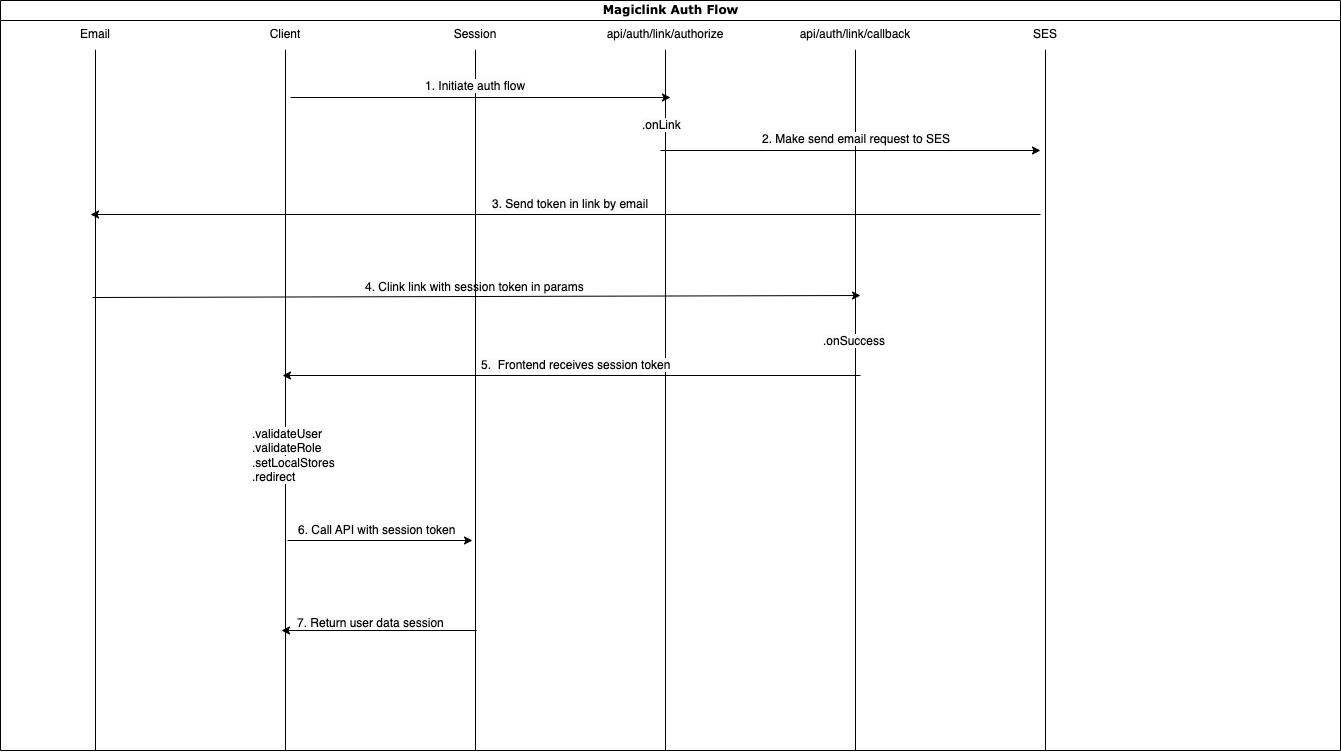

The diagram above was exported from draw.io. Its source (the exported page's mxGraphModel, read from the mxfile embedded in the PNG):
<mxGraphModel dx="1822" dy="1297" grid="1" gridSize="10" guides="1" tooltips="1" connect="1" arrows="1" fold="1" page="1" pageScale="1" pageWidth="1100" pageHeight="850" background="none" math="0" shadow="0">
  <root>
    <mxCell id="u83zln2TlRYTV-YRvbqQ-0" />
    <mxCell id="u83zln2TlRYTV-YRvbqQ-1" parent="u83zln2TlRYTV-YRvbqQ-0" />
    <mxCell id="u83zln2TlRYTV-YRvbqQ-2" value="&lt;font style=&quot;font-size: 12px;&quot;&gt;Magiclink Auth Flow&lt;/font&gt;" style="swimlane;html=1;childLayout=stackLayout;startSize=20;rounded=0;shadow=0;labelBackgroundColor=none;strokeWidth=1;fontFamily=Verdana;fontSize=8;align=center;" parent="u83zln2TlRYTV-YRvbqQ-1" vertex="1">
      <mxGeometry x="-990" y="-790" width="1340" height="750" as="geometry" />
    </mxCell>
    <object label="Email" id="2iIi9S6ZRl1Rx0nirSnP-0">
      <mxCell style="text;whiteSpace=wrap;html=1;align=center;points=[[0,0,0,0,0],[0,0.25,0,0,0],[0,0.5,0,0,0],[0,0.75,0,0,0],[0,1,0,0,0],[0.25,0,0,0,0],[0.25,1,0,0,0],[0.5,0,0,0,0],[0.5,0.04,0,0,0],[0.5,1,0,0,0],[0.75,0,0,0,0],[0.75,1,0,0,0],[1,0,0,0,0],[1,0.25,0,0,0],[1,0.5,0,0,0],[1,0.75,0,0,0],[1,1,0,0,0]];" parent="u83zln2TlRYTV-YRvbqQ-2" vertex="1">
        <mxGeometry y="20" width="190" height="730" as="geometry" />
      </mxCell>
    </object>
    <object label="Client" id="u83zln2TlRYTV-YRvbqQ-3">
      <mxCell style="text;whiteSpace=wrap;html=1;align=center;points=[[0,0,0,0,0],[0,0.25,0,0,0],[0,0.5,0,0,0],[0,0.75,0,0,0],[0,1,0,0,0],[0.25,0,0,0,0],[0.25,1,0,0,0],[0.5,0,0,0,0],[0.5,0.04,0,0,0],[0.5,1,0,0,0],[0.75,0,0,0,0],[0.75,1,0,0,0],[1,0,0,0,0],[1,0.25,0,0,0],[1,0.5,0,0,0],[1,0.75,0,0,0],[1,1,0,0,0]];" parent="u83zln2TlRYTV-YRvbqQ-2" vertex="1">
        <mxGeometry x="190" y="20" width="190" height="730" as="geometry" />
      </mxCell>
    </object>
    <mxCell id="u83zln2TlRYTV-YRvbqQ-4" value="" style="endArrow=none;html=1;rounded=0;exitX=0.5;exitY=0.04;exitDx=0;exitDy=0;exitPerimeter=0;entryX=0.5;entryY=1;entryDx=0;entryDy=0;entryPerimeter=0;" parent="u83zln2TlRYTV-YRvbqQ-2" source="u83zln2TlRYTV-YRvbqQ-3" target="u83zln2TlRYTV-YRvbqQ-3" edge="1">
      <mxGeometry width="50" height="50" relative="1" as="geometry">
        <mxPoint x="520" y="360" as="sourcePoint" />
        <mxPoint x="570" y="310" as="targetPoint" />
      </mxGeometry>
    </mxCell>
    <mxCell id="u83zln2TlRYTV-YRvbqQ-5" value="" style="endArrow=classic;html=1;rounded=0;strokeColor=#000000;" parent="u83zln2TlRYTV-YRvbqQ-2" edge="1">
      <mxGeometry width="50" height="50" relative="1" as="geometry">
        <mxPoint x="476" y="630" as="sourcePoint" />
        <mxPoint x="281" y="630" as="targetPoint" />
      </mxGeometry>
    </mxCell>
    <mxCell id="u83zln2TlRYTV-YRvbqQ-6" value="" style="endArrow=classic;html=1;rounded=0;strokeColor=#000000;" parent="u83zln2TlRYTV-YRvbqQ-2" edge="1">
      <mxGeometry width="50" height="50" relative="1" as="geometry">
        <mxPoint x="287" y="540" as="sourcePoint" />
        <mxPoint x="472" y="540" as="targetPoint" />
      </mxGeometry>
    </mxCell>
    <object label="Session" id="u83zln2TlRYTV-YRvbqQ-7">
      <mxCell style="text;whiteSpace=wrap;html=1;align=center;points=[[0,0,0,0,0],[0,0.25,0,0,0],[0,0.5,0,0,0],[0,0.75,0,0,0],[0,1,0,0,0],[0.25,0,0,0,0],[0.25,1,0,0,0],[0.5,0,0,0,0],[0.5,0.04,0,0,0],[0.5,1,0,0,0],[0.75,0,0,0,0],[0.75,1,0,0,0],[1,0,0,0,0],[1,0.25,0,0,0],[1,0.5,0,0,0],[1,0.75,0,0,0],[1,1,0,0,0]];" parent="u83zln2TlRYTV-YRvbqQ-2" vertex="1">
        <mxGeometry x="380" y="20" width="190" height="730" as="geometry" />
      </mxCell>
    </object>
    <object label="api/auth/link/authorize" id="u83zln2TlRYTV-YRvbqQ-8">
      <mxCell style="text;whiteSpace=wrap;html=1;align=center;points=[[0,0,0,0,0],[0,0.25,0,0,0],[0,0.5,0,0,0],[0,0.75,0,0,0],[0,1,0,0,0],[0.25,0,0,0,0],[0.25,1,0,0,0],[0.5,0,0,0,0],[0.5,0.04,0,0,0],[0.5,1,0,0,0],[0.75,0,0,0,0],[0.75,1,0,0,0],[1,0,0,0,0],[1,0.25,0,0,0],[1,0.5,0,0,0],[1,0.75,0,0,0],[1,1,0,0,0]];" parent="u83zln2TlRYTV-YRvbqQ-2" vertex="1">
        <mxGeometry x="570" y="20" width="190" height="730" as="geometry" />
      </mxCell>
    </object>
    <mxCell id="u83zln2TlRYTV-YRvbqQ-9" value="" style="endArrow=classic;html=1;rounded=0;strokeColor=#000000;" parent="u83zln2TlRYTV-YRvbqQ-2" edge="1">
      <mxGeometry width="50" height="50" relative="1" as="geometry">
        <mxPoint x="860" y="375" as="sourcePoint" />
        <mxPoint x="282" y="375" as="targetPoint" />
      </mxGeometry>
    </mxCell>
    <object label="api/auth/link/callback" id="u83zln2TlRYTV-YRvbqQ-10">
      <mxCell style="text;whiteSpace=wrap;html=1;align=center;points=[[0,0,0,0,0],[0,0.25,0,0,0],[0,0.5,0,0,0],[0,0.75,0,0,0],[0,1,0,0,0],[0.25,0,0,0,0],[0.25,1,0,0,0],[0.5,0,0,0,0],[0.5,0.04,0,0,0],[0.5,1,0,0,0],[0.75,0,0,0,0],[0.75,1,0,0,0],[1,0,0,0,0],[1,0.25,0,0,0],[1,0.5,0,0,0],[1,0.75,0,0,0],[1,1,0,0,0]];" parent="u83zln2TlRYTV-YRvbqQ-2" vertex="1">
        <mxGeometry x="760" y="20" width="190" height="730" as="geometry" />
      </mxCell>
    </object>
    <mxCell id="u83zln2TlRYTV-YRvbqQ-11" value="" style="endArrow=classic;html=1;rounded=0;strokeColor=#000000;" parent="u83zln2TlRYTV-YRvbqQ-2" edge="1">
      <mxGeometry width="50" height="50" relative="1" as="geometry">
        <mxPoint x="660" y="150" as="sourcePoint" />
        <mxPoint x="1040" y="150" as="targetPoint" />
      </mxGeometry>
    </mxCell>
    <mxCell id="u83zln2TlRYTV-YRvbqQ-12" value="" style="endArrow=classic;html=1;rounded=0;strokeColor=#000000;" parent="u83zln2TlRYTV-YRvbqQ-2" edge="1">
      <mxGeometry width="50" height="50" relative="1" as="geometry">
        <mxPoint x="1040" y="214" as="sourcePoint" />
        <mxPoint x="90" y="214" as="targetPoint" />
      </mxGeometry>
    </mxCell>
    <object label="SES" id="u83zln2TlRYTV-YRvbqQ-13">
      <mxCell style="text;whiteSpace=wrap;html=1;align=center;points=[[0,0,0,0,0],[0,0.25,0,0,0],[0,0.5,0,0,0],[0,0.75,0,0,0],[0,1,0,0,0],[0.25,0,0,0,0],[0.25,1,0,0,0],[0.5,0,0,0,0],[0.5,0.04,0,0,0],[0.5,1,0,0,0],[0.75,0,0,0,0],[0.75,1,0,0,0],[1,0,0,0,0],[1,0.25,0,0,0],[1,0.5,0,0,0],[1,0.75,0,0,0],[1,1,0,0,0]];" parent="u83zln2TlRYTV-YRvbqQ-2" vertex="1">
        <mxGeometry x="950" y="20" width="190" height="730" as="geometry" />
      </mxCell>
    </object>
    <mxCell id="u83zln2TlRYTV-YRvbqQ-14" value="" style="endArrow=none;html=1;rounded=0;exitX=0.5;exitY=0.04;exitDx=0;exitDy=0;exitPerimeter=0;entryX=0.5;entryY=1;entryDx=0;entryDy=0;entryPerimeter=0;" parent="u83zln2TlRYTV-YRvbqQ-2" source="u83zln2TlRYTV-YRvbqQ-7" target="u83zln2TlRYTV-YRvbqQ-7" edge="1">
      <mxGeometry width="50" height="50" relative="1" as="geometry">
        <mxPoint x="105" y="59" as="sourcePoint" />
        <mxPoint x="105" y="760" as="targetPoint" />
      </mxGeometry>
    </mxCell>
    <mxCell id="u83zln2TlRYTV-YRvbqQ-15" value="" style="endArrow=none;html=1;rounded=0;exitX=0.5;exitY=0.04;exitDx=0;exitDy=0;exitPerimeter=0;entryX=0.5;entryY=1;entryDx=0;entryDy=0;entryPerimeter=0;" parent="u83zln2TlRYTV-YRvbqQ-2" source="u83zln2TlRYTV-YRvbqQ-8" target="u83zln2TlRYTV-YRvbqQ-8" edge="1">
      <mxGeometry width="50" height="50" relative="1" as="geometry">
        <mxPoint x="115" y="69" as="sourcePoint" />
        <mxPoint x="115" y="770" as="targetPoint" />
      </mxGeometry>
    </mxCell>
    <mxCell id="u83zln2TlRYTV-YRvbqQ-16" value="" style="endArrow=none;html=1;rounded=0;exitX=0.5;exitY=0.04;exitDx=0;exitDy=0;exitPerimeter=0;entryX=0.5;entryY=1;entryDx=0;entryDy=0;entryPerimeter=0;" parent="u83zln2TlRYTV-YRvbqQ-2" source="u83zln2TlRYTV-YRvbqQ-10" target="u83zln2TlRYTV-YRvbqQ-10" edge="1">
      <mxGeometry width="50" height="50" relative="1" as="geometry">
        <mxPoint x="125" y="79" as="sourcePoint" />
        <mxPoint x="125" y="780" as="targetPoint" />
      </mxGeometry>
    </mxCell>
    <mxCell id="u83zln2TlRYTV-YRvbqQ-17" value="" style="endArrow=none;html=1;rounded=0;exitX=0.5;exitY=0.04;exitDx=0;exitDy=0;exitPerimeter=0;entryX=0.5;entryY=1;entryDx=0;entryDy=0;entryPerimeter=0;" parent="u83zln2TlRYTV-YRvbqQ-2" source="u83zln2TlRYTV-YRvbqQ-13" target="u83zln2TlRYTV-YRvbqQ-13" edge="1">
      <mxGeometry width="50" height="50" relative="1" as="geometry">
        <mxPoint x="135" y="89" as="sourcePoint" />
        <mxPoint x="135" y="790" as="targetPoint" />
      </mxGeometry>
    </mxCell>
    <mxCell id="2iIi9S6ZRl1Rx0nirSnP-1" value="" style="endArrow=none;html=1;rounded=0;exitX=0.5;exitY=0.04;exitDx=0;exitDy=0;exitPerimeter=0;entryX=0.5;entryY=1;entryDx=0;entryDy=0;entryPerimeter=0;" parent="u83zln2TlRYTV-YRvbqQ-2" source="2iIi9S6ZRl1Rx0nirSnP-0" target="2iIi9S6ZRl1Rx0nirSnP-0" edge="1">
      <mxGeometry width="50" height="50" relative="1" as="geometry">
        <mxPoint x="261" y="59" as="sourcePoint" />
        <mxPoint x="261" y="760" as="targetPoint" />
      </mxGeometry>
    </mxCell>
    <mxCell id="u83zln2TlRYTV-YRvbqQ-18" value="" style="endArrow=classic;html=1;rounded=0;strokeColor=#000000;" parent="u83zln2TlRYTV-YRvbqQ-1" edge="1">
      <mxGeometry width="50" height="50" relative="1" as="geometry">
        <mxPoint x="-700" y="-693" as="sourcePoint" />
        <mxPoint x="-320" y="-693" as="targetPoint" />
      </mxGeometry>
    </mxCell>
    <mxCell id="u83zln2TlRYTV-YRvbqQ-19" value="&lt;span style=&quot;color: rgb(0, 0, 0); font-family: Helvetica; font-size: 12px; font-style: normal; font-variant-ligatures: normal; font-variant-caps: normal; font-weight: 400; letter-spacing: normal; orphans: 2; text-align: center; text-indent: 0px; text-transform: none; widows: 2; word-spacing: 0px; -webkit-text-stroke-width: 0px; background-color: rgb(251, 251, 251); text-decoration-thickness: initial; text-decoration-style: initial; text-decoration-color: initial; float: none; display: inline !important;&quot;&gt;2. Make send email request to SES&lt;/span&gt;" style="text;whiteSpace=wrap;html=1;" parent="u83zln2TlRYTV-YRvbqQ-1" vertex="1">
      <mxGeometry x="-230" y="-665" width="200" height="40" as="geometry" />
    </mxCell>
    <mxCell id="u83zln2TlRYTV-YRvbqQ-21" value="&lt;span style=&quot;color: rgb(0, 0, 0); font-family: Helvetica; font-size: 12px; font-style: normal; font-variant-ligatures: normal; font-variant-caps: normal; font-weight: 400; letter-spacing: normal; orphans: 2; text-align: center; text-indent: 0px; text-transform: none; widows: 2; word-spacing: 0px; -webkit-text-stroke-width: 0px; background-color: rgb(251, 251, 251); text-decoration-thickness: initial; text-decoration-style: initial; text-decoration-color: initial; float: none; display: inline !important;&quot;&gt;1. Initiate auth flow&lt;/span&gt;" style="text;whiteSpace=wrap;html=1;" parent="u83zln2TlRYTV-YRvbqQ-1" vertex="1">
      <mxGeometry x="-567" y="-718" width="176" height="40" as="geometry" />
    </mxCell>
    <mxCell id="u83zln2TlRYTV-YRvbqQ-22" value="&lt;span style=&quot;color: rgb(0, 0, 0); font-family: Helvetica; font-size: 12px; font-style: normal; font-variant-ligatures: normal; font-variant-caps: normal; font-weight: 400; letter-spacing: normal; orphans: 2; text-align: center; text-indent: 0px; text-transform: none; widows: 2; word-spacing: 0px; -webkit-text-stroke-width: 0px; background-color: rgb(251, 251, 251); text-decoration-thickness: initial; text-decoration-style: initial; text-decoration-color: initial; float: none; display: inline !important;&quot;&gt;5.&amp;nbsp; Frontend receives session token&lt;/span&gt;" style="text;whiteSpace=wrap;html=1;" parent="u83zln2TlRYTV-YRvbqQ-1" vertex="1">
      <mxGeometry x="-511" y="-439" width="200" height="40" as="geometry" />
    </mxCell>
    <mxCell id="u83zln2TlRYTV-YRvbqQ-23" value="&lt;span style=&quot;color: rgb(0, 0, 0); font-family: Helvetica; font-size: 12px; font-style: normal; font-variant-ligatures: normal; font-variant-caps: normal; font-weight: 400; letter-spacing: normal; orphans: 2; text-align: center; text-indent: 0px; text-transform: none; widows: 2; word-spacing: 0px; -webkit-text-stroke-width: 0px; background-color: rgb(251, 251, 251); text-decoration-thickness: initial; text-decoration-style: initial; text-decoration-color: initial; float: none; display: inline !important;&quot;&gt;6. Call API with session token&lt;/span&gt;" style="text;whiteSpace=wrap;html=1;" parent="u83zln2TlRYTV-YRvbqQ-1" vertex="1">
      <mxGeometry x="-694" y="-274" width="200" height="40" as="geometry" />
    </mxCell>
    <mxCell id="u83zln2TlRYTV-YRvbqQ-24" value="&lt;span style=&quot;color: rgb(0, 0, 0); font-family: Helvetica; font-size: 12px; font-style: normal; font-variant-ligatures: normal; font-variant-caps: normal; font-weight: 400; letter-spacing: normal; orphans: 2; text-align: center; text-indent: 0px; text-transform: none; widows: 2; word-spacing: 0px; -webkit-text-stroke-width: 0px; background-color: rgb(251, 251, 251); text-decoration-thickness: initial; text-decoration-style: initial; text-decoration-color: initial; float: none; display: inline !important;&quot;&gt;7. Return user data session&lt;/span&gt;" style="text;whiteSpace=wrap;html=1;" parent="u83zln2TlRYTV-YRvbqQ-1" vertex="1">
      <mxGeometry x="-695" y="-181" width="200" height="40" as="geometry" />
    </mxCell>
    <mxCell id="BgFauFv7tBZcS0iRBrgU-3" value="&lt;span style=&quot;color: rgb(0, 0, 0); font-family: Helvetica; font-size: 12px; font-style: normal; font-variant-ligatures: normal; font-variant-caps: normal; font-weight: 400; letter-spacing: normal; orphans: 2; text-align: center; text-indent: 0px; text-transform: none; widows: 2; word-spacing: 0px; -webkit-text-stroke-width: 0px; background-color: rgb(251, 251, 251); text-decoration-thickness: initial; text-decoration-style: initial; text-decoration-color: initial; float: none; display: inline !important;&quot;&gt;3. Send token in link by email&lt;/span&gt;" style="text;whiteSpace=wrap;html=1;" parent="u83zln2TlRYTV-YRvbqQ-1" vertex="1">
      <mxGeometry x="-500" y="-600" width="200" height="40" as="geometry" />
    </mxCell>
    <mxCell id="BgFauFv7tBZcS0iRBrgU-4" value="" style="endArrow=classic;html=1;rounded=0;strokeColor=#000000;" parent="u83zln2TlRYTV-YRvbqQ-1" edge="1">
      <mxGeometry width="50" height="50" relative="1" as="geometry">
        <mxPoint x="-898" y="-493" as="sourcePoint" />
        <mxPoint x="-130" y="-495" as="targetPoint" />
      </mxGeometry>
    </mxCell>
    <mxCell id="BgFauFv7tBZcS0iRBrgU-6" value="&lt;span style=&quot;color: rgb(0, 0, 0); font-family: Helvetica; font-size: 12px; font-style: normal; font-variant-ligatures: normal; font-variant-caps: normal; font-weight: 400; letter-spacing: normal; orphans: 2; text-align: center; text-indent: 0px; text-transform: none; widows: 2; word-spacing: 0px; -webkit-text-stroke-width: 0px; background-color: rgb(251, 251, 251); text-decoration-thickness: initial; text-decoration-style: initial; text-decoration-color: initial; float: none; display: inline !important;&quot;&gt;.onLink&lt;/span&gt;" style="text;whiteSpace=wrap;html=1;" parent="u83zln2TlRYTV-YRvbqQ-1" vertex="1">
      <mxGeometry x="-350" y="-679" width="78" height="40" as="geometry" />
    </mxCell>
    <mxCell id="BgFauFv7tBZcS0iRBrgU-7" value="&lt;span style=&quot;color: rgb(0, 0, 0); font-family: Helvetica; font-size: 12px; font-style: normal; font-variant-ligatures: normal; font-variant-caps: normal; font-weight: 400; letter-spacing: normal; orphans: 2; text-align: center; text-indent: 0px; text-transform: none; widows: 2; word-spacing: 0px; -webkit-text-stroke-width: 0px; background-color: rgb(251, 251, 251); text-decoration-thickness: initial; text-decoration-style: initial; text-decoration-color: initial; float: none; display: inline !important;&quot;&gt;.onSuccess&lt;/span&gt;" style="text;whiteSpace=wrap;html=1;" parent="u83zln2TlRYTV-YRvbqQ-1" vertex="1">
      <mxGeometry x="-169" y="-463" width="78" height="40" as="geometry" />
    </mxCell>
    <mxCell id="BgFauFv7tBZcS0iRBrgU-5" value="&lt;div style=&quot;text-align: center;&quot;&gt;&lt;span style=&quot;background-color: initial;&quot;&gt;4. Clink link with session token in params&lt;/span&gt;&lt;/div&gt;" style="text;whiteSpace=wrap;html=1;" parent="u83zln2TlRYTV-YRvbqQ-1" vertex="1">
      <mxGeometry x="-627" y="-517" width="240" height="40" as="geometry" />
    </mxCell>
    <mxCell id="SHy6iqhtQBhFlvbxNJW4-0" value="&lt;span style=&quot;color: rgb(0, 0, 0); font-family: Helvetica; font-size: 12px; font-style: normal; font-variant-ligatures: normal; font-variant-caps: normal; font-weight: 400; letter-spacing: normal; orphans: 2; text-align: center; text-indent: 0px; text-transform: none; widows: 2; word-spacing: 0px; -webkit-text-stroke-width: 0px; background-color: rgb(251, 251, 251); text-decoration-thickness: initial; text-decoration-style: initial; text-decoration-color: initial; float: none; display: inline !important;&quot;&gt;.validateUser&lt;br&gt;.validateRole&lt;br&gt;.setLocalStores&lt;br&gt;.redirect&lt;br&gt;&lt;/span&gt;" style="text;whiteSpace=wrap;html=1;" parent="u83zln2TlRYTV-YRvbqQ-1" vertex="1">
      <mxGeometry x="-740" y="-370" width="110" height="70" as="geometry" />
    </mxCell>
  </root>
</mxGraphModel>